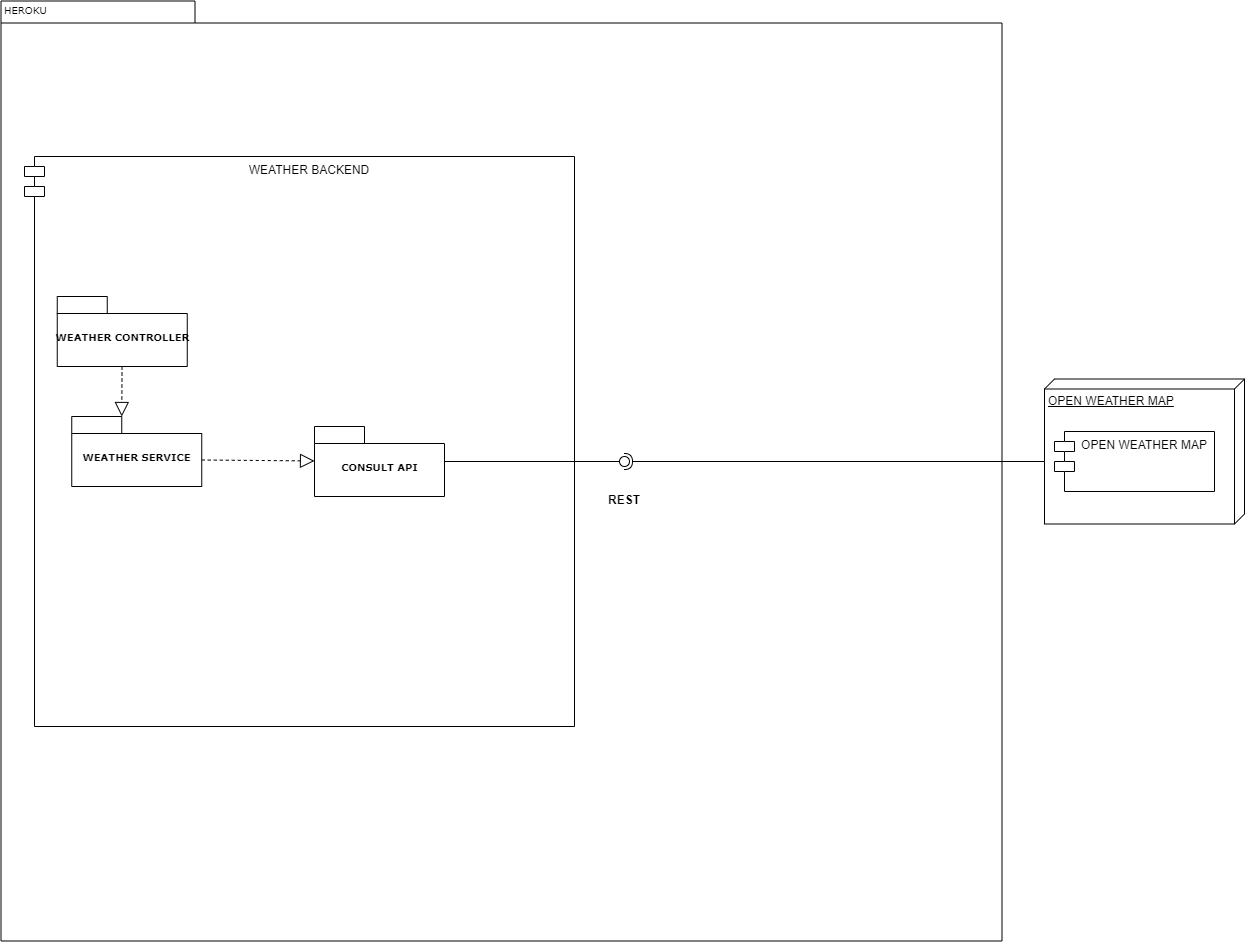

The diagram above was exported from draw.io. Its source (the exported page's mxGraphModel, read from the mxfile embedded in the PNG):
<mxGraphModel dx="1424" dy="829" grid="1" gridSize="10" guides="1" tooltips="1" connect="1" arrows="1" fold="1" page="1" pageScale="1" pageWidth="827" pageHeight="1169" background="none" math="0" shadow="0">
  <root>
    <mxCell id="0" />
    <mxCell id="1" parent="0" />
    <mxCell id="6e0c8c40b5770093-72" value="" style="shape=folder;fontStyle=1;spacingTop=10;tabWidth=194;tabHeight=22;tabPosition=left;html=1;rounded=0;shadow=0;comic=0;labelBackgroundColor=none;strokeWidth=1;fillColor=none;fontFamily=Verdana;fontSize=10;align=center;" parent="1" vertex="1">
      <mxGeometry x="326.5" y="114.5" width="1001" height="940" as="geometry" />
    </mxCell>
    <mxCell id="6e0c8c40b5770093-73" value="HEROKU&lt;br&gt;" style="text;html=1;align=left;verticalAlign=top;spacingTop=-4;fontSize=10;fontFamily=Verdana" parent="1" vertex="1">
      <mxGeometry x="327.5" y="114.5" width="130" height="20" as="geometry" />
    </mxCell>
    <mxCell id="6e0c8c40b5770093-17" value="WEATHER SERVICE" style="shape=folder;fontStyle=1;spacingTop=10;tabWidth=50;tabHeight=17;tabPosition=left;html=1;rounded=0;shadow=0;comic=0;labelBackgroundColor=none;strokeWidth=1;fontFamily=Verdana;fontSize=10;align=center;" parent="1" vertex="1">
      <mxGeometry x="382.75" y="549.5" width="144.5" height="70" as="geometry" />
    </mxCell>
    <mxCell id="q3NdVJlOSkp0xFIDonCY-4" value="WEATHER BACKEND&#10;" style="shape=module;align=left;spacingLeft=20;align=center;verticalAlign=top;" vertex="1" parent="1">
      <mxGeometry x="350" y="270" width="550" height="570" as="geometry" />
    </mxCell>
    <mxCell id="6e0c8c40b5770093-4" value="WEATHER CONTROLLER&lt;br&gt;" style="shape=folder;fontStyle=1;spacingTop=10;tabWidth=50;tabHeight=17;tabPosition=left;html=1;rounded=0;shadow=0;comic=0;labelBackgroundColor=none;strokeWidth=1;fontFamily=Verdana;fontSize=10;align=center;" parent="1" vertex="1">
      <mxGeometry x="382.75" y="410" width="130" height="70" as="geometry" />
    </mxCell>
    <mxCell id="q3NdVJlOSkp0xFIDonCY-6" value="WEATHER SERVICE" style="shape=folder;fontStyle=1;spacingTop=10;tabWidth=50;tabHeight=17;tabPosition=left;html=1;rounded=0;shadow=0;comic=0;labelBackgroundColor=none;strokeWidth=1;fontFamily=Verdana;fontSize=10;align=center;" vertex="1" parent="1">
      <mxGeometry x="397.25" y="530" width="130" height="70" as="geometry" />
    </mxCell>
    <mxCell id="q3NdVJlOSkp0xFIDonCY-7" value="" style="endArrow=block;dashed=1;endFill=0;endSize=12;html=1;entryX=0;entryY=0;entryDx=50;entryDy=0;entryPerimeter=0;" edge="1" parent="1" source="6e0c8c40b5770093-4" target="q3NdVJlOSkp0xFIDonCY-6">
      <mxGeometry width="160" relative="1" as="geometry">
        <mxPoint x="440" y="510" as="sourcePoint" />
        <mxPoint x="470" y="590" as="targetPoint" />
      </mxGeometry>
    </mxCell>
    <mxCell id="q3NdVJlOSkp0xFIDonCY-8" value="CONSULT API" style="shape=folder;fontStyle=1;spacingTop=10;tabWidth=50;tabHeight=17;tabPosition=left;html=1;rounded=0;shadow=0;comic=0;labelBackgroundColor=none;strokeWidth=1;fontFamily=Verdana;fontSize=10;align=center;" vertex="1" parent="1">
      <mxGeometry x="640" y="540" width="130" height="70" as="geometry" />
    </mxCell>
    <mxCell id="q3NdVJlOSkp0xFIDonCY-9" value="" style="endArrow=block;dashed=1;endFill=0;endSize=12;html=1;exitX=0;exitY=0;exitDx=130;exitDy=43.5;exitPerimeter=0;" edge="1" parent="1" source="q3NdVJlOSkp0xFIDonCY-6" target="q3NdVJlOSkp0xFIDonCY-8">
      <mxGeometry width="160" relative="1" as="geometry">
        <mxPoint x="500" y="620" as="sourcePoint" />
        <mxPoint x="660" y="620" as="targetPoint" />
      </mxGeometry>
    </mxCell>
    <mxCell id="q3NdVJlOSkp0xFIDonCY-19" value="" style="rounded=0;orthogonalLoop=1;jettySize=auto;html=1;endArrow=none;endFill=0;" edge="1" target="q3NdVJlOSkp0xFIDonCY-21" parent="1">
      <mxGeometry relative="1" as="geometry">
        <mxPoint x="770" y="575" as="sourcePoint" />
      </mxGeometry>
    </mxCell>
    <mxCell id="q3NdVJlOSkp0xFIDonCY-20" value="" style="rounded=0;orthogonalLoop=1;jettySize=auto;html=1;endArrow=halfCircle;endFill=0;entryX=0.5;entryY=0.5;entryDx=0;entryDy=0;endSize=6;strokeWidth=1;" edge="1" target="q3NdVJlOSkp0xFIDonCY-21" parent="1" source="q3NdVJlOSkp0xFIDonCY-23">
      <mxGeometry relative="1" as="geometry">
        <mxPoint x="1060" y="595" as="sourcePoint" />
      </mxGeometry>
    </mxCell>
    <mxCell id="q3NdVJlOSkp0xFIDonCY-21" value="" style="ellipse;whiteSpace=wrap;html=1;fontFamily=Helvetica;fontSize=12;fontColor=#000000;align=center;strokeColor=#000000;fillColor=#ffffff;points=[];aspect=fixed;resizable=0;" vertex="1" parent="1">
      <mxGeometry x="945" y="570" width="10" height="10" as="geometry" />
    </mxCell>
    <mxCell id="q3NdVJlOSkp0xFIDonCY-22" value="OPEN WEATHER MAP&lt;br&gt;" style="verticalAlign=top;align=left;spacingTop=8;spacingLeft=2;spacingRight=12;shape=cube;size=10;direction=south;fontStyle=4;html=1;" vertex="1" parent="1">
      <mxGeometry x="1370" y="492.5" width="200" height="145" as="geometry" />
    </mxCell>
    <mxCell id="q3NdVJlOSkp0xFIDonCY-23" value="OPEN WEATHER MAP&#10;" style="shape=module;align=left;spacingLeft=20;align=center;verticalAlign=top;" vertex="1" parent="1">
      <mxGeometry x="1380" y="545" width="160" height="60" as="geometry" />
    </mxCell>
    <mxCell id="q3NdVJlOSkp0xFIDonCY-25" value="REST" style="text;align=center;fontStyle=1;verticalAlign=middle;spacingLeft=3;spacingRight=3;strokeColor=none;rotatable=0;points=[[0,0.5],[1,0.5]];portConstraint=eastwest;" vertex="1" parent="1">
      <mxGeometry x="910" y="600" width="80" height="26" as="geometry" />
    </mxCell>
  </root>
</mxGraphModel>